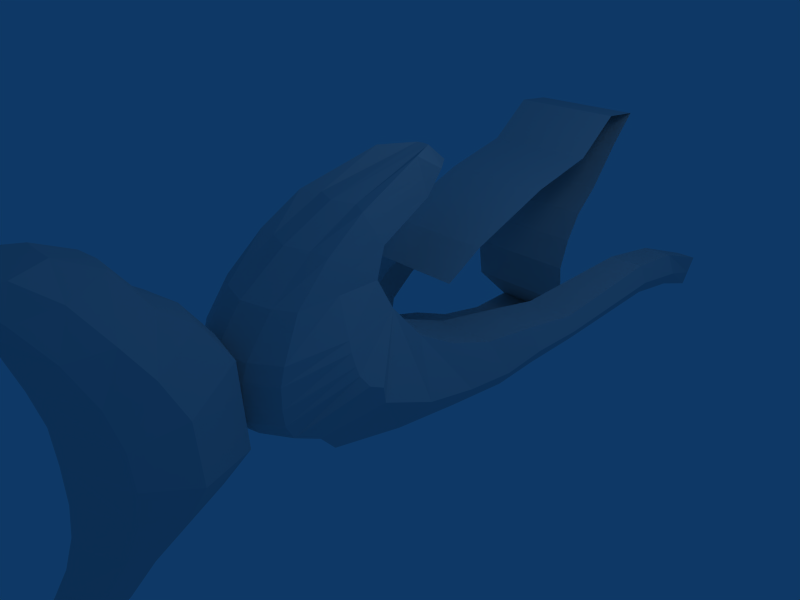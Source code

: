 # Source: mIdread01.blend  (saved by Blender 2.49.2; exported with 4.5.12 LTS)
import bpy
from mathutils import Matrix  # noqa: F401  (used for matrix-valued properties, if any)

bpy.ops.wm.read_factory_settings(use_empty=True)
scene = bpy.context.scene
scene.name = 'Scene'

# ---- collections
col_collection_1 = bpy.data.collections.new('Collection 1'); scene.collection.children.link(col_collection_1)

# ---- materials (node trees are filled in below, after node groups)
mat_material = bpy.data.materials.new('Material')
mat_material.alpha_threshold = 0.0
mat_material.roughness = 0.5
mat_material.line_color = (0.0, 0.0, 0.0, 1.0)

# ---- material node trees

# ---- world
world_world = bpy.data.worlds.new('World'); scene.world = world_world
world_world.color = (0.05656, 0.2208, 0.4)
world_world.use_sun_shadow = False
world_world.sun_shadow_jitter_overblur = 0.0
world_world.cycles.sampling_method = 'MANUAL'
world_world.cycles.sample_map_resolution = 256

# ---- cameras
cam_camera = bpy.data.cameras.new('Camera')
cam_camera.passepartout_alpha = 0.2
cam_camera.clip_end = 100.0
cam_camera.lens = 35.0
cam_camera.ortho_scale = 7.314
cam_camera.show_passepartout = False
cam_camera.show_safe_areas = True
cam_camera.dof.focus_distance = 0.0
cam_camera.dof.aperture_fstop = 128.0

# ---- lights
light_spot = bpy.data.lights.new('Spot', 'POINT')
light_spot.transmission_factor = 0.0
light_spot.cutoff_distance = 30.0
light_spot.energy = 100.0
light_spot.shadow_buffer_clip_start = 1.001
light_spot.shadow_soft_size = 1.0
light_spot.shadow_maximum_resolution = 0.006
light_spot.use_absolute_resolution = True
light_spot.cycles.use_multiple_importance_sampling = False

# ---- meshes
me_cube = bpy.data.meshes.new('Cube')
me_cube.from_pydata([(0.0, -4.613, -0.534), (0.0, -4.631, 0.534), (3.871e-18, -4.609, 0.01931), (0.0, -4.746, 1.036), (8.282e-17, -4.916, 1.596), (1.142e-16, -5.237, 2.06), (1.274e-16, -5.56, 2.465), (1.274e-16, -4.322, 2.465), (1.314e-16, -3.772, 2.214), (9.71e-17, -3.383, 1.693), (6.744e-17, -2.97, 1.422), (-7.485e-17, -4.692, -1.094), (-1.041e-16, -4.927, -1.673), (-1.028e-16, -5.234, -2.06), (-1.028e-16, -4.366, -2.06), (-1.094e-16, -4.022, -1.731), (-9.033e-17, -3.668, -1.21), (-3.304e-18, -2.519, -0.4264), (-2.643e-17, -2.124, -0.5305), (-8.261e-17, -1.616, -0.7835), (4.626e-17, -2.659, -0.2032), (9.913e-17, -2.687, 0.03495), (1.71e-16, -2.677, 0.3586), (2.282e-16, -2.588, 0.6161), (3.524e-16, -2.176, 1.176), (3.77e-16, -1.489, 1.687), (4.076e-16, -0.7133, 2.089), (2.967e-16, 0.9511, 2.505), (2.694e-16, 1.275, 2.237), (2.346e-16, 0.6407, 1.895), (3.203e-16, -0.3889, 1.553), (2.808e-16, -0.5723, 1.151), (2.61e-16, -0.4594, 0.7641), (1.817e-16, -0.2577, 0.407), (0.72, 0.6266, 0.1242), (-1.157e-16, -0.5864, -0.9324), (0.4161, 0.274, -0.8728), (0.72, 0.9087, -0.6645), (1.059, 1.318, -0.3817), (1.291, 1.952, -0.1883), (1.698, 3.377, 0.154), (1.825, 4.068, 0.0796), (1.91, 4.802, -0.1734), (1.059, 1.247, 0.1986), (1.291, 1.896, 0.1986), (1.698, 3.321, 0.6004), (1.825, 4.096, 0.5558), (1.91, 5.041, 0.2135), (2.61e-16, 0.5934, 0.7641), (3.403e-16, 1.196, 1.121), (4.593e-16, 2.525, 1.657), (5.188e-16, 3.564, 1.925), (6.377e-16, 4.229, 2.461), (6.278e-16, 4.789, 2.416), (5.287e-16, 4.395, 1.97), (3.932e-16, 3.938, 1.359), (3.172e-16, 3.585, 1.017), (2.28e-16, 3.356, 0.6153), (1.289e-16, 3.211, 0.1689), (-1.322e-17, 3.294, -0.471), (-1.586e-16, 3.979, -1.126), (-1.652e-16, 3.211, -1.156), (-1.289e-16, 2.359, -0.9919), (-6.609e-17, 1.674, -0.7091), (-3.304e-17, 1.133, -0.5603), (-4.263e-17, -2.895, -0.7879), (2.923e-17, -2.517, -0.3882), (-3.329e-17, -2.574, 0.8671), (0.8497, -4.206, -0.534), (1.015, -4.205, 0.01931), (0.997, -4.226, 0.534), (0.8838, -4.334, 1.036), (0.7485, -4.586, 1.596), (0.5645, -4.893, 2.06), (0.4511, -5.218, 2.465), (0.2733, -4.314, 2.465), (0.3647, -3.816, 2.214), (0.5128, -3.462, 1.693), (0.6217, -3.089, 1.422), (0.6765, -4.351, -1.094), (0.4625, -4.645, -1.673), (0.3411, -4.998, -2.06), (0.1848, -4.354, -2.06), (0.2826, -4.043, -1.731), (0.4548, -3.721, -1.21), (0.8661, -2.144, -0.4264), (0.988, -1.834, -0.5305), (0.988, -1.616, -0.7835), (0.8661, -2.254, -0.2032), (0.8661, -2.277, 0.03495), (0.8661, -2.269, 0.3586), (0.8661, -2.198, 0.6161), (0.7613, -1.875, 1.176), (0.7009, -1.336, 1.687), (0.6359, -0.7263, 2.089), (0.3967, 0.437, 2.505), (0.3967, 0.8997, 2.237), (0.3967, 0.6407, 1.895), (0.6359, -0.3889, 1.553), (0.7009, -0.5723, 1.151), (0.8661, -0.4594, 0.7641), (1.172, -0.2577, 0.407), (1.586, 0.6266, 0.1242), (1.091, -0.5864, -0.9324), (1.282, 0.274, -0.8728), (1.586, 0.9087, -0.6645), (1.811, 1.318, -0.3817), (1.975, 1.952, -0.1883), (2.199, 3.377, 0.154), (2.231, 4.068, 0.0796), (2.191, 4.802, -0.1734), (1.811, 1.247, 0.1986), (1.975, 1.896, 0.1986), (2.199, 3.321, 0.6004), (2.231, 4.096, 0.5558), (2.191, 5.041, 0.2135), (0.8661, 0.5934, 0.7641), (0.8661, 1.196, 1.121), (0.8661, 2.525, 1.657), (0.8661, 3.564, 1.925), (0.8661, 4.229, 2.461), (0.8661, 4.789, 2.416), (0.8661, 4.395, 1.97), (0.8661, 3.938, 1.359), (0.8661, 3.585, 1.017), (0.8661, 3.356, 0.6153), (0.8661, 3.211, 0.1689), (0.8661, 3.294, -0.471), (0.8661, 3.979, -1.126), (0.8661, 3.211, -1.156), (0.8661, 2.359, -0.9919), (0.8661, 1.674, -0.7091), (0.8661, 1.133, -0.5603), (0.5943, -3.02, -0.7879), (0.727, -2.677, -0.3882), (0.7129, -2.729, 0.8671), (1.274e-16, -4.877, 2.465), (-1.028e-16, -4.773, -2.06), (0.5394, -4.78, 2.465), (0.4079, -4.686, -2.06), (0.5531, -4.353, -1.701), (0.8089, -4.087, -1.15), (1.016, -3.71, -0.6572), (1.213, -3.542, -0.1783), (0.6751, -4.387, 2.135), (0.895, -4.066, 1.643), (1.057, -3.805, 1.223), (1.192, -3.578, 0.6956), (0.4161, 0.1232, 0.223), (1.384, 0.1232, 0.223), (1.91, 4.905, -0.007015), (2.191, 4.905, -0.007015), (2.35, 4.08, 0.2844), (2.295, 3.353, 0.346), (2.071, 1.928, -0.0219), (1.96, 1.287, -0.1322), (1.838, 0.7874, -0.3253), (1.679, 0.2092, -0.4016), (1.559, -0.4451, -0.3564), (1.421, -1.119, -0.118), (1.825, 4.08, 0.2844), (1.698, 3.353, 0.346), (1.291, 1.928, -0.0219), (1.059, 1.287, -0.1322), (0.72, 0.7874, -0.3253), (0.4161, 0.2092, -0.4016), (1.223e-17, -0.4451, -0.3564), (0.4763, -2.391, -0.4264), (0.4763, -2.124, -0.5305), (0.4763, -1.616, -0.7835), (0.4763, -2.532, -0.2032), (0.4763, -2.56, 0.03495), (0.4763, -2.55, 0.3586), (0.4763, -2.46, 0.6161), (0.4763, -2.049, 1.176), (0.3855, -1.362, 1.687), (0.3498, -0.5859, 2.089), (0.1047, 0.935, 2.505), (0.1047, 1.259, 2.237), (0.2182, 0.6407, 1.895), (0.3498, -0.3889, 1.553), (0.3855, -0.5723, 1.151), (0.4763, -0.4594, 0.7641), (0.4763, -0.2577, 0.407), (1.196, 0.6266, 0.1242), (0.6126, -0.5864, -0.9324), (0.8924, 0.274, -0.8728), (1.196, 0.9087, -0.6645), (1.473, 1.318, -0.3817), (1.667, 1.952, -0.1883), (1.974, 3.377, 0.154), (2.048, 4.068, 0.0796), (2.065, 4.802, -0.1734), (1.473, 1.247, 0.1986), (1.667, 1.896, 0.1986), (1.974, 3.321, 0.6004), (2.048, 4.096, 0.5558), (2.065, 5.041, 0.2135), (0.8924, 0.1232, 0.223), (2.065, 4.905, -0.007015), (0.3967, 0.5389, 2.2), (0.6359, -0.5576, 1.821), (0.7009, -0.9539, 1.419), (0.7311, -1.224, 1.163), (1.019, -1.329, 0.6901), (1.093, -1.364, 0.5614), (1.423, -1.147, 0.1168), (1.351, -1.302, 0.1689), (1.224, -1.357, 0.2805), (1.169, -1.368, 0.3995)], [], [(2, 0, 68, 69), (2, 69, 70, 1), (3, 1, 70, 71), (4, 3, 71, 72), (5, 4, 72, 73), (6, 5, 73, 74), (8, 7, 75, 76), (9, 8, 76, 77), (10, 9, 77, 78), (68, 0, 11, 79), (12, 80, 79, 11), (13, 81, 80, 12), (15, 83, 82, 14), (16, 84, 83, 15), (49, 48, 116, 117), (50, 49, 117, 118), (51, 50, 118, 119), (52, 51, 119, 120), (53, 52, 120, 121), (54, 53, 121, 122), (55, 54, 122, 123), (56, 55, 123, 124), (57, 56, 124, 125), (58, 57, 125, 126), (59, 58, 126, 127), (60, 59, 127, 128), (61, 60, 128, 129), (62, 61, 129, 130), (63, 62, 130, 131), (64, 63, 131, 132), (65, 133, 84, 16), (66, 134, 133, 65), (67, 10, 78, 135), (66, 67, 135, 134), (7, 136, 138, 75), (136, 6, 74, 138), (82, 139, 137, 14), (139, 81, 13, 137), (81, 139, 140, 80), (139, 82, 83, 140), (80, 140, 141, 79), (140, 83, 84, 141), (79, 141, 142, 68), (141, 84, 133, 142), (68, 142, 143, 69), (142, 133, 134, 143), (73, 144, 138, 74), (144, 76, 75, 138), (72, 145, 144, 73), (145, 77, 76, 144), (71, 146, 145, 72), (146, 78, 77, 145), (70, 147, 146, 71), (147, 135, 78, 146), (69, 143, 147, 70), (143, 134, 135, 147), (110, 151, 152, 109), (151, 115, 114, 152), (109, 152, 153, 108), (152, 114, 113, 153), (108, 153, 154, 107), (153, 113, 112, 154), (107, 154, 155, 106), (154, 112, 111, 155), (102, 156, 155, 111), (156, 105, 106, 155), (149, 157, 156, 102), (157, 104, 105, 156), (101, 158, 157, 149), (158, 103, 104, 157), (87, 159, 86), (41, 160, 150, 42), (160, 46, 47, 150), (40, 161, 160, 41), (161, 45, 46, 160), (39, 162, 161, 40), (162, 44, 45, 161), (38, 163, 162, 39), (163, 43, 44, 162), (43, 163, 164, 34), (163, 38, 37, 164), (34, 164, 165, 148), (164, 37, 36, 165), (148, 165, 166, 33), (165, 36, 35, 166), (103, 158, 159, 87), (158, 101, 100, 159), (18, 168, 167, 17), (168, 86, 85, 167), (19, 169, 168, 18), (169, 87, 86, 168), (17, 167, 170, 20), (167, 85, 88, 170), (20, 170, 171, 21), (170, 88, 89, 171), (21, 171, 172, 22), (171, 89, 90, 172), (22, 172, 173, 23), (172, 90, 91, 173), (23, 173, 174, 24), (173, 91, 92, 174), (24, 174, 175, 25), (174, 92, 93, 175), (25, 175, 176, 26), (175, 93, 94, 176), (26, 176, 177, 27), (176, 94, 95, 177), (27, 177, 178, 28), (177, 95, 96, 178), (28, 178, 179, 29), (178, 96, 97, 179), (29, 179, 180, 30), (179, 97, 98, 180), (30, 180, 181, 31), (180, 98, 99, 181), (31, 181, 182, 32), (181, 99, 100, 182), (32, 182, 183, 33), (182, 100, 101, 183), (35, 185, 169, 19), (185, 103, 87, 169), (36, 186, 185, 35), (186, 104, 103, 185), (37, 187, 186, 36), (187, 105, 104, 186), (38, 188, 187, 37), (188, 106, 105, 187), (39, 189, 188, 38), (189, 107, 106, 188), (40, 190, 189, 39), (190, 108, 107, 189), (41, 191, 190, 40), (191, 109, 108, 190), (42, 192, 191, 41), (192, 110, 109, 191), (34, 184, 193, 43), (184, 102, 111, 193), (43, 193, 194, 44), (193, 111, 112, 194), (44, 194, 195, 45), (194, 112, 113, 195), (45, 195, 196, 46), (195, 113, 114, 196), (46, 196, 197, 47), (196, 114, 115, 197), (148, 198, 184, 34), (198, 149, 102, 184), (33, 183, 198, 148), (183, 101, 149, 198), (151, 199, 197, 115), (199, 150, 47, 197), (110, 192, 199, 151), (192, 42, 150, 199), (94, 201, 200, 95), (201, 98, 97, 200), (95, 200, 96), (200, 97, 96), (93, 202, 201, 94), (202, 99, 98, 201), (203, 99, 202), (92, 203, 202, 93), (91, 204, 203, 92), (204, 100, 99, 203), (205, 100, 204), (90, 205, 204, 91), (206, 100, 207), (86, 206, 207, 85), (207, 100, 208), (85, 207, 208, 88), (208, 100, 209), (88, 208, 209, 89), (209, 100, 205), (89, 209, 205, 90), (100, 206, 159), (206, 86, 159)])
_uv = me_cube.uv_layers.new(name='UVTex')
_uv.uv.foreach_set('vector', [0.3959, 0.7103, 0.2093, 0.7079, 0.2177, 0.4864, 0.3913, 0.4697, 0.3959, 0.7103, 0.3913, 0.4697, 0.5414, 0.4645, 0.5659, 0.699, 0.7321, 0.6907, 0.5659, 0.699, 0.5414, 0.4645, 0.6966, 0.4758, 0.9193, 0.6782, 0.7321, 0.6907, 0.6966, 0.4758, 0.882, 0.5067, 1.095, 0.6735, 0.9193, 0.6782, 0.882, 0.5067, 1.045, 0.5458, 1.243, 0.6316, 1.095, 0.6735, 1.045, 0.5458, 1.171, 0.5648, 1.075, 0.1775, 1.173, 0.3128, 1.101, 0.3542, 0.9961, 0.2509, 0.9246, 0.05171, 1.075, 0.1775, 0.9961, 0.2509, 0.834, 0.1749, 0.8083, -0.03034, 0.9246, 0.05171, 0.834, 0.1749, 0.7224, 0.1093, 0.2177, 0.4864, 0.2093, 0.7079, 0.01684, 0.7102, 0.02736, 0.529, -0.1892, 0.7328, -0.1753, 0.611, 0.02736, 0.529, 0.01684, 0.7102, -0.3493, 0.7497, -0.3036, 0.6746, -0.1753, 0.611, -0.1892, 0.7328, -0.2666, 0.3552, -0.1848, 0.418, -0.2806, 0.5091, -0.3457, 0.4854, -0.1239, 0.1979, -0.008104, 0.3055, -0.1848, 0.418, -0.2666, 0.3552, 0.5, 0.09789, 0.5, -0.2033, 0.933, -0.2033, 0.933, 0.09789, 0.5, 0.7626, 0.5, 0.09789, 0.933, 0.09789, 0.933, 0.7626, 0.5, 0.2819, 0.5, -0.2374, 0.933, -0.2374, 0.933, 0.2819, 0.5, 0.6143, 0.5, 0.2819, 0.933, 0.2819, 0.933, 0.6143, 0.5, 0.8947, 0.5, 0.6143, 0.933, 0.6143, 0.933, 0.8947, 0.5, 0.4848, 0.5, 0.708, 0.933, 0.708, 0.933, 0.4848, 0.5, 0.1797, 0.5, 0.4848, 0.933, 0.4848, 0.933, 0.1797, 0.5, 0.2923, 0.5, 0.4689, 0.933, 0.4689, 0.933, 0.2923, 0.5, 0.8077, 0.5, 1.009, 0.933, 1.009, 0.933, 0.8077, 0.5, 0.5844, 0.5, 0.8077, 0.933, 0.8077, 0.933, 0.5844, 0.5, 0.2645, 0.5, 0.5844, 0.933, 0.5844, 0.933, 0.2645, 0.5, 0.4897, 0.5, 0.1469, 0.933, 0.1469, 0.933, 0.4897, 0.5, 0.1054, 0.5, 0.4897, 0.933, 0.4897, 0.933, 0.1054, 0.5, 0.6795, 0.5, 1.105, 0.933, 1.105, 0.933, 0.6795, 0.5, 0.3368, 0.5, 0.6795, 0.933, 0.6795, 0.933, 0.3368, 0.5, 0.06673, 0.5, 0.3368, 0.933, 0.3368, 0.933, 0.06673, 0.06491, -0.011, 0.176, 0.1254, -0.008104, 0.3055, -0.1239, 0.1979, 0.2238, -0.1169, 0.2959, 0.07368, 0.176, 0.1254, 0.06491, -0.011, 0.6174, -0.1169, 0.8083, -0.03034, 0.7224, 0.1093, 0.5698, 0.06127, 0.2238, -0.1169, 0.6174, -0.1169, 0.5698, 0.06127, 0.2959, 0.07368, 1.173, 0.3128, 1.236, 0.4529, 1.133, 0.4724, 1.101, 0.3542, 1.236, 0.4529, 1.243, 0.6316, 1.171, 0.5648, 1.133, 0.4724, -0.2806, 0.5091, -0.2892, 0.5993, -0.3703, 0.6035, -0.3457, 0.4854, -0.2892, 0.5993, -0.3036, 0.6746, -0.3493, 0.7497, -0.3703, 0.6035, -0.3036, 0.6746, -0.2892, 0.5993, -0.1704, 0.5174, -0.1753, 0.611, -0.2892, 0.5993, -0.2806, 0.5091, -0.1848, 0.418, -0.1704, 0.5174, -0.1753, 0.611, -0.1704, 0.5174, 0.01697, 0.4354, 0.02736, 0.529, -0.1704, 0.5174, -0.1848, 0.418, -0.008104, 0.3055, 0.01697, 0.4354, 0.02736, 0.529, 0.01697, 0.4354, 0.1902, 0.3251, 0.2177, 0.4864, 0.01697, 0.4354, -0.008104, 0.3055, 0.176, 0.1254, 0.1902, 0.3251, 0.2177, 0.4864, 0.1902, 0.3251, 0.3321, 0.2844, 0.3913, 0.4697, 0.1902, 0.3251, 0.176, 0.1254, 0.2959, 0.07368, 0.3321, 0.2844, 1.045, 0.5458, 1.012, 0.4041, 1.133, 0.4724, 1.171, 0.5648, 1.012, 0.4041, 0.9961, 0.2509, 1.101, 0.3542, 1.133, 0.4724, 0.882, 0.5067, 0.8506, 0.3547, 1.012, 0.4041, 1.045, 0.5458, 0.8506, 0.3547, 0.834, 0.1749, 0.9961, 0.2509, 1.012, 0.4041, 0.6966, 0.4758, 0.717, 0.3098, 0.8506, 0.3547, 0.882, 0.5067, 0.717, 0.3098, 0.7224, 0.1093, 0.834, 0.1749, 0.8506, 0.3547, 0.5414, 0.4645, 0.5619, 0.2746, 0.717, 0.3098, 0.6966, 0.4758, 0.5619, 0.2746, 0.5698, 0.06127, 0.7224, 0.1093, 0.717, 0.3098, 0.3913, 0.4697, 0.3321, 0.2844, 0.5619, 0.2746, 0.5414, 0.4645, 0.3321, 0.2844, 0.2959, 0.07368, 0.5698, 0.06127, 0.5619, 0.2746, 0.4221, -0.4179, 0.4289, -0.4167, 0.4258, -0.3725, 0.4071, -0.3767, 0.4289, -0.4167, 0.4357, -0.4156, 0.4446, -0.3684, 0.4258, -0.3725, 0.4071, -0.3767, 0.4258, -0.3725, 0.4154, -0.3021, 0.3908, -0.3077, 0.4258, -0.3725, 0.4446, -0.3684, 0.4401, -0.2966, 0.4154, -0.3021, 0.3908, -0.3077, 0.4154, -0.3021, 0.3682, -0.1271, 0.3431, -0.132, 0.4154, -0.3021, 0.4401, -0.2966, 0.3932, -0.1223, 0.3682, -0.1271, 0.3431, -0.132, 0.3682, -0.1271, 0.3496, -0.04188, 0.3104, -0.04807, 0.3682, -0.1271, 0.3932, -0.1223, 0.3888, -0.03569, 0.3496, -0.04188, 0.3825, 0.05487, 0.3293, 0.03066, 0.3496, -0.04188, 0.3888, -0.03569, 0.3293, 0.03066, 0.2761, 0.006442, 0.3104, -0.04807, 0.3496, -0.04188, 0.3892, 0.1371, 0.3151, 0.1078, 0.3293, 0.03066, 0.3825, 0.05487, 0.3151, 0.1078, 0.241, 0.07842, 0.2761, 0.006442, 0.3293, 0.03066, 0.403, 0.2087, 0.304, 0.1895, 0.3151, 0.1078, 0.3892, 0.1371, 0.304, 0.1895, 0.205, 0.1703, 0.241, 0.07842, 0.3151, 0.1078, 0.177, 0.2809, 0.3088, 0.273, 0.1758, 0.3413, 0.8624, 0.5028, 0.8704, 0.4647, 0.9995, 0.5332, 0.9755, 0.5616, 0.8704, 0.4647, 0.8785, 0.4266, 1.023, 0.5048, 0.9995, 0.5332, 0.7508, 0.4738, 0.7517, 0.437, 0.8704, 0.4647, 0.8624, 0.5028, 0.7517, 0.437, 0.7526, 0.4003, 0.8785, 0.4266, 0.8704, 0.4647, 0.5032, 0.4938, 0.5034, 0.4619, 0.7517, 0.437, 0.7508, 0.4738, 0.5034, 0.4619, 0.5037, 0.4299, 0.7526, 0.4003, 0.7517, 0.437, 0.3894, 0.5093, 0.3908, 0.4616, 0.5034, 0.4619, 0.5032, 0.4938, 0.3908, 0.4616, 0.3922, 0.4139, 0.5037, 0.4299, 0.5034, 0.4619, 0.3922, 0.4139, 0.3908, 0.4616, 0.2871, 0.4778, 0.2762, 0.4103, 0.3908, 0.4616, 0.3894, 0.5093, 0.298, 0.5453, 0.2871, 0.4778, 0.2762, 0.4103, 0.2871, 0.4778, 0.1813, 0.4713, 0.1833, 0.381, 0.2871, 0.4778, 0.298, 0.5453, 0.1793, 0.5616, 0.1813, 0.4713, 0.1833, 0.381, 0.1813, 0.4713, 0.06049, 0.4423, 0.09755, 0.3359, 0.1813, 0.4713, 0.1793, 0.5616, 0.02344, 0.5486, 0.06049, 0.4423, 0.205, 0.1703, 0.304, 0.1895, 0.3088, 0.273, 0.177, 0.2809, 0.304, 0.1895, 0.403, 0.2087, 0.4405, 0.2652, 0.3088, 0.273, 0.06805, 0.3552, 0.1219, 0.3483, 0.1263, 0.397, 0.08135, 0.416, 0.1219, 0.3483, 0.1758, 0.3413, 0.1712, 0.378, 0.1263, 0.397, 0.06831, 0.276, 0.1227, 0.2785, 0.1219, 0.3483, 0.06805, 0.3552, 0.1227, 0.2785, 0.177, 0.2809, 0.1758, 0.3413, 0.1219, 0.3483, 0.08135, 0.416, 0.1263, 0.397, 0.1401, 0.4274, 0.09729, 0.4528, 0.1263, 0.397, 0.1712, 0.378, 0.1829, 0.4019, 0.1401, 0.4274, 0.09729, 0.4528, 0.1401, 0.4274, 0.1577, 0.4522, 0.1164, 0.4828, 0.1401, 0.4274, 0.1829, 0.4019, 0.1989, 0.4215, 0.1577, 0.4522, 0.1164, 0.4828, 0.1577, 0.4522, 0.185, 0.4808, 0.1488, 0.519, 0.1577, 0.4522, 0.1989, 0.4215, 0.2213, 0.4427, 0.185, 0.4808, 0.1488, 0.519, 0.185, 0.4808, 0.2133, 0.5013, 0.1804, 0.5445, 0.185, 0.4808, 0.2213, 0.4427, 0.2462, 0.458, 0.2133, 0.5013, 0.1804, 0.5445, 0.2133, 0.5013, 0.2947, 0.5305, 0.2793, 0.5844, 0.2133, 0.5013, 0.2462, 0.458, 0.3101, 0.4766, 0.2947, 0.5305, 0.2793, 0.5844, 0.2947, 0.5305, 0.4026, 0.535, 0.4016, 0.5924, 0.2947, 0.5305, 0.3101, 0.4766, 0.4036, 0.4775, 0.4026, 0.535, 0.4016, 0.5924, 0.4026, 0.535, 0.513, 0.5288, 0.5186, 0.5843, 0.4026, 0.535, 0.4036, 0.4775, 0.5075, 0.4732, 0.513, 0.5288, 0.5186, 0.5843, 0.513, 0.5288, 0.6862, 0.5134, 0.7167, 0.5484, 0.513, 0.5288, 0.5075, 0.4732, 0.6558, 0.4784, 0.6862, 0.5134, 0.7167, 0.5484, 0.6862, 0.5134, 0.7141, 0.4785, 0.7561, 0.4953, 0.6862, 0.5134, 0.6558, 0.4784, 0.6721, 0.4616, 0.7141, 0.4785, 0.7561, 0.4953, 0.7141, 0.4785, 0.7, 0.4136, 0.7507, 0.3933, 0.7141, 0.4785, 0.6721, 0.4616, 0.6492, 0.4339, 0.7, 0.4136, 0.7507, 0.3933, 0.7, 0.4136, 0.5751, 0.3321, 0.6227, 0.2796, 0.7, 0.4136, 0.6492, 0.4339, 0.5275, 0.3846, 0.5751, 0.3321, 0.6227, 0.2796, 0.5751, 0.3321, 0.5273, 0.2815, 0.5813, 0.2387, 0.5751, 0.3321, 0.5275, 0.3846, 0.4732, 0.3244, 0.5273, 0.2815, 0.5813, 0.2387, 0.5273, 0.2815, 0.4961, 0.2318, 0.5517, 0.1984, 0.5273, 0.2815, 0.4732, 0.3244, 0.4405, 0.2652, 0.4961, 0.2318, 0.5517, 0.1984, 0.4961, 0.2318, 0.4649, 0.1809, 0.5268, 0.153, 0.4961, 0.2318, 0.4405, 0.2652, 0.403, 0.2087, 0.4649, 0.1809, 0.1009, 0.1398, 0.153, 0.1551, 0.1227, 0.2785, 0.06831, 0.276, 0.153, 0.1551, 0.205, 0.1703, 0.177, 0.2809, 0.1227, 0.2785, 0.1413, 0.03685, 0.1912, 0.05764, 0.153, 0.1551, 0.1009, 0.1398, 0.1912, 0.05764, 0.241, 0.07842, 0.205, 0.1703, 0.153, 0.1551, 0.1775, -0.04078, 0.2268, -0.01717, 0.1912, 0.05764, 0.1413, 0.03685, 0.2268, -0.01717, 0.2761, 0.006442, 0.241, 0.07842, 0.1912, 0.05764, 0.2066, -0.09869, 0.2585, -0.07338, 0.2268, -0.01717, 0.1775, -0.04078, 0.2585, -0.07338, 0.3104, -0.04807, 0.2761, 0.006442, 0.2268, -0.01717, 0.2392, -0.1728, 0.2912, -0.1524, 0.2585, -0.07338, 0.2066, -0.09869, 0.2912, -0.1524, 0.3431, -0.132, 0.3104, -0.04807, 0.2585, -0.07338, 0.2949, -0.3455, 0.3428, -0.3266, 0.2912, -0.1524, 0.2392, -0.1728, 0.3428, -0.3266, 0.3908, -0.3077, 0.3431, -0.132, 0.2912, -0.1524, 0.3281, -0.4248, 0.3676, -0.4007, 0.3428, -0.3266, 0.2949, -0.3455, 0.3676, -0.4007, 0.4071, -0.3767, 0.3908, -0.3077, 0.3428, -0.3266, 0.3934, -0.504, 0.4078, -0.4609, 0.3676, -0.4007, 0.3281, -0.4248, 0.4078, -0.4609, 0.4221, -0.4179, 0.4071, -0.3767, 0.3676, -0.4007, 0.5001, 0.04358, 0.4413, 0.04922, 0.4438, -0.03366, 0.4989, -0.03164, 0.4413, 0.04922, 0.3825, 0.05487, 0.3888, -0.03569, 0.4438, -0.03366, 0.4989, -0.03164, 0.4438, -0.03366, 0.4487, -0.1168, 0.5042, -0.1114, 0.4438, -0.03366, 0.3888, -0.03569, 0.3932, -0.1223, 0.4487, -0.1168, 0.5042, -0.1114, 0.4487, -0.1168, 0.4884, -0.2929, 0.5368, -0.2891, 0.4487, -0.1168, 0.3932, -0.1223, 0.4401, -0.2966, 0.4884, -0.2929, 0.5368, -0.2891, 0.4884, -0.2929, 0.4901, -0.3779, 0.5357, -0.3874, 0.4884, -0.2929, 0.4401, -0.2966, 0.4446, -0.3684, 0.4901, -0.3779, 0.5357, -0.3874, 0.4901, -0.3779, 0.4564, -0.4627, 0.4771, -0.5099, 0.4901, -0.3779, 0.4446, -0.3684, 0.4357, -0.4156, 0.4564, -0.4627, 0.5104, 0.1057, 0.4498, 0.1214, 0.4413, 0.04922, 0.5001, 0.04358, 0.4498, 0.1214, 0.3892, 0.1371, 0.3825, 0.05487, 0.4413, 0.04922, 0.5268, 0.153, 0.4649, 0.1809, 0.4498, 0.1214, 0.5104, 0.1057, 0.4649, 0.1809, 0.403, 0.2087, 0.3892, 0.1371, 0.4498, 0.1214, 0.4289, -0.4167, 0.4321, -0.4618, 0.4564, -0.4627, 0.4357, -0.4156, 0.4321, -0.4618, 0.4353, -0.5069, 0.4771, -0.5099, 0.4564, -0.4627, 0.4221, -0.4179, 0.4078, -0.4609, 0.4321, -0.4618, 0.4289, -0.4167, 0.4078, -0.4609, 0.3934, -0.504, 0.4353, -0.5069, 0.4321, -0.4618, 0.5075, 0.4732, 0.5175, 0.4289, 0.6525, 0.4561, 0.6558, 0.4784, 0.5175, 0.4289, 0.5275, 0.3846, 0.6492, 0.4339, 0.6525, 0.4561, 0.6558, 0.4784, 0.6525, 0.4561, 0.6721, 0.4616, 0.6525, 0.4561, 0.6492, 0.4339, 0.6721, 0.4616, 0.4036, 0.4775, 0.4384, 0.4009, 0.5175, 0.4289, 0.5075, 0.4732, 0.4384, 0.4009, 0.4732, 0.3244, 0.5275, 0.3846, 0.5175, 0.4289, 0.3917, 0.4005, 0.4732, 0.3244, 0.4384, 0.4009, 0.3101, 0.4766, 0.3917, 0.4005, 0.4384, 0.4009, 0.4036, 0.4775, 0.2462, 0.458, 0.3434, 0.3616, 0.3917, 0.4005, 0.3101, 0.4766, 0.3434, 0.3616, 0.4405, 0.2652, 0.4732, 0.3244, 0.3917, 0.4005, 0.3309, 0.3539, 0.4405, 0.2652, 0.3434, 0.3616, 0.2213, 0.4427, 0.3309, 0.3539, 0.3434, 0.3616, 0.2462, 0.458, 0.3082, 0.3032, 0.4405, 0.2652, 0.3059, 0.3216, 0.1758, 0.3413, 0.3082, 0.3032, 0.3059, 0.3216, 0.1712, 0.378, 0.3059, 0.3216, 0.4405, 0.2652, 0.3117, 0.3335, 0.1712, 0.378, 0.3059, 0.3216, 0.3117, 0.3335, 0.1829, 0.4019, 0.3117, 0.3335, 0.4405, 0.2652, 0.3197, 0.3434, 0.1829, 0.4019, 0.3117, 0.3335, 0.3197, 0.3434, 0.1989, 0.4215, 0.3197, 0.3434, 0.4405, 0.2652, 0.3309, 0.3539, 0.1989, 0.4215, 0.3197, 0.3434, 0.3309, 0.3539, 0.2213, 0.4427, 0.4405, 0.2652, 0.3082, 0.3032, 0.3088, 0.273, 0.3082, 0.3032, 0.1758, 0.3413, 0.3088, 0.273])
me_cube.materials.append(mat_material)
me_cube.use_remesh_preserve_volume = False
me_cube.use_remesh_preserve_attributes = False
me_cube.use_mirror_vertex_groups = False
me_cube.update()

# ---- objects
ob_cube_001 = bpy.data.objects.new('Cube.001', me_cube)
ob_cube = bpy.data.objects.new('Cube', me_cube)
ob_lamp = bpy.data.objects.new('Lamp', light_spot)
ob_camera = bpy.data.objects.new('Camera', cam_camera)

# ---- transforms, parenting, visibility, modifiers, constraints
ob_cube_001.location = (0.0, 0.0, 0.0)
ob_cube_001.scale = (-1.0, 1.0, 1.0)
ob_cube_001.lock_rotations_4d = False
ob_cube_001.empty_display_type = 'ARROWS'
ob_cube_001.color = (0.0, 0.0, 0.0, 1.0)
ob_cube_001.lineart.crease_threshold = 0.0
ob_cube.location = (0.0, 0.0, 0.0)
ob_cube.lock_rotations_4d = False
ob_cube.empty_display_type = 'ARROWS'
ob_cube.color = (0.0, 0.0, 0.0, 1.0)
ob_cube.lineart.crease_threshold = 0.0
ob_lamp.location = (4.076, 1.005, 5.904)
ob_lamp.rotation_euler = (0.6503, 0.05522, 1.866)
ob_lamp.lock_rotations_4d = False
ob_lamp.empty_display_type = 'ARROWS'
ob_lamp.color = (0.0, 0.0, 0.0, 0.0)
ob_lamp.lineart.crease_threshold = 0.0
ob_camera.location = (7.481, -6.508, 5.344)
ob_camera.rotation_euler = (1.109, 0.01082, 0.8149)
ob_camera.lock_rotations_4d = False
ob_camera.empty_display_type = 'ARROWS'
ob_camera.color = (0.0, 0.0, 0.0, 0.0)
ob_camera.display_type = 'WIRE'
ob_camera.lineart.crease_threshold = 0.0

# ---- collection membership
col_collection_1.objects.link(ob_cube_001)
col_collection_1.objects.link(ob_cube)
col_collection_1.objects.link(ob_lamp)
col_collection_1.objects.link(ob_camera)

# ---- scene / render settings (as saved in the file)
scene.camera = ob_camera
scene.frame_start = 1; scene.frame_end = 250; scene.frame_set(2)
scene.render.engine = 'BLENDER_EEVEE_NEXT'
scene.render.image_settings.file_format = 'JPEG'
scene.render.image_settings.color_mode = 'RGB'
scene.render.image_settings.compression = 90
scene.render.resolution_x = 800
scene.render.resolution_y = 600
scene.render.pixel_aspect_x = 100.0
scene.render.pixel_aspect_y = 100.0
scene.render.fps = 25
scene.render.dither_intensity = 0.0
scene.render.use_compositing = False
scene.render.use_sequencer = False
scene.render.bake_margin = 2
scene.render.bake_bias = 0.0
scene.render.use_stamp_time = False
scene.render.use_stamp_date = False
scene.render.use_stamp_frame = False
scene.render.use_stamp_camera = False
scene.render.use_stamp_scene = False
scene.render.use_stamp_filename = False
scene.render.use_stamp_render_time = False
scene.render.stamp_font_size = 0
scene.cycles.use_denoising = False
scene.cycles.samples = 10
scene.cycles.sampling_pattern = 'TABULATED_SOBOL'
scene.cycles.light_sampling_threshold = 0.0
scene.cycles.use_adaptive_sampling = False
scene.cycles.use_light_tree = False
scene.cycles.blur_glossy = 0.0
scene.cycles.volume_bounces = 1
scene.cycles.pixel_filter_type = 'GAUSSIAN'
scene.cycles.sample_clamp_indirect = 0.0
scene.view_settings.view_transform = 'Raw'
bpy.context.view_layer.update()
